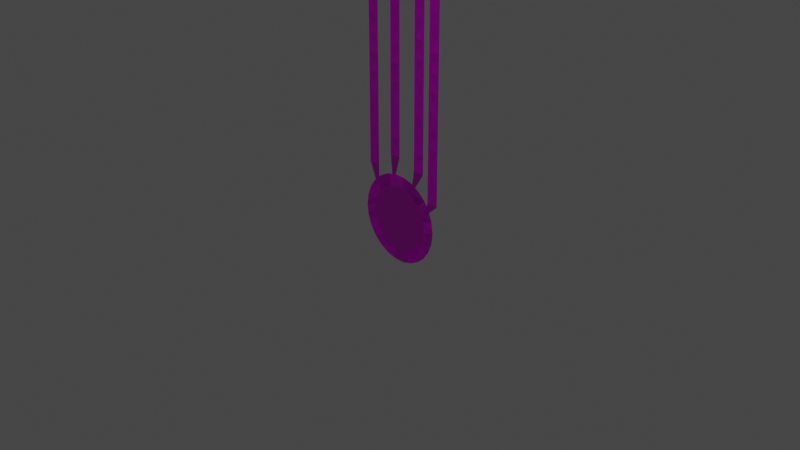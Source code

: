 # Source: uv_unrwap.blend  (saved by Blender 3.1.7; exported with 4.5.12 LTS)
import bpy
from mathutils import Matrix  # noqa: F401  (used for matrix-valued properties, if any)

bpy.ops.wm.read_factory_settings(use_empty=True)
scene = bpy.context.scene
scene.name = 'Scene'

# ---- collections
col_collection = bpy.data.collections.new('Collection'); scene.collection.children.link(col_collection)

# ---- images (referenced by path relative to the original .blend; pixels are not part of the script)
import os
ASSET_DIR = os.environ.get("B2B_ASSET_DIR", "")  # directory of the original .blend (textures are referenced by path, not embedded)
HERE = os.path.dirname(os.path.abspath(__file__))  # packed textures are extracted next to this script under _unpacked/

def load_image(name, relpath, width, height, colorspace="sRGB"):
    """Load a texture the original file referenced (path relative to the .blend, or extracted next to this script)."""
    p = next((c for c in (os.path.join(HERE, relpath), os.path.join(ASSET_DIR, relpath)) if relpath and os.path.exists(c)), "")
    if p:
        img = bpy.data.images.load(p, check_existing=True)
        img.name = name
    else:  # same state as the original file: an image datablock whose file is absent (Cycles renders it pink)
        img = bpy.data.images.new(name, width, height)
        img.source = "FILE"
        img.filepath = "//" + (relpath or name)
    img.colorspace_settings.name = colorspace
    return img
img_octopustexture_png = load_image('OctopusTexture.png', 'OctopusTexture.png', 1024, 1024, 'sRGB')

# ---- materials (node trees are filled in below, after node groups)
mat_default_obj_001 = bpy.data.materials.new('Default OBJ.001')
mat_default_obj_001.use_transparent_shadow = False

# ---- material node trees
mat_default_obj_001.use_nodes = True; mat_default_obj_001.node_tree.nodes.clear()
_N = mat_default_obj_001.node_tree.nodes; _L = mat_default_obj_001.node_tree.links
n0 = _N.new('ShaderNodeBsdfPrincipled'); n0.name = 'Principled BSDF'; n0.location = (10, 300)
n0.distribution = 'GGX'
n0.subsurface_method = 'RANDOM_WALK_SKIN'
n0.inputs[3].default_value = 1.45
n0.inputs[27].default_value = (0.0, 0.0, 0.0, 1.0)
n0.inputs[28].default_value = 1.0
n1 = _N.new('ShaderNodeOutputMaterial'); n1.name = 'Material Output'; n1.location = (300, 300)
n2 = _N.new('ShaderNodeTexImage'); n2.name = 'Image Texture'; n2.location = (-341, 74)
n2.image = img_octopustexture_png
_L.new(n0.outputs[0], n1.inputs[0])
_L.new(n2.outputs[0], n0.inputs[0])
n1.is_active_output = True

# ---- world
world_world = bpy.data.worlds.new('World'); scene.world = world_world
world_world.use_nodes = True; world_world.node_tree.nodes.clear()
_N = world_world.node_tree.nodes; _L = world_world.node_tree.links
n0 = _N.new('ShaderNodeOutputWorld'); n0.name = 'World Output'; n0.location = (300, 300)
n1 = _N.new('ShaderNodeBackground'); n1.name = 'Background'; n1.location = (10, 300)
n1.inputs[0].default_value = (0.05088, 0.05088, 0.05088, 1.0)
_L.new(n1.outputs[0], n0.inputs[0])
n0.is_active_output = True
world_world.color = (0.05088, 0.05088, 0.05088)
world_world.use_sun_shadow = False
world_world.sun_shadow_jitter_overblur = 0.0

# ---- cameras
cam_camera = bpy.data.cameras.new('Camera')
cam_camera.clip_end = 100.0
cam_camera.ortho_scale = 7.314

# ---- lights
light_light = bpy.data.lights.new('Light', 'POINT')
light_light.transmission_factor = 0.0
light_light.energy = 1000.0
light_light.shadow_soft_size = 0.1
light_light.shadow_maximum_resolution = 0.006
light_light.use_absolute_resolution = True

# ---- meshes
me_octopusmesh = bpy.data.meshes.new('OctopusMesh')
me_octopusmesh.from_pydata([(0.0, 0.0, 0.0), (0.48, 0.0, 0.0), (0.4661, 0.1149, 0.0), (0.4661, -0.1149, 0.0), (0.425, 0.2231, 0.0), (0.3593, 0.3183, 0.0), (0.2727, 0.395, 0.0), (0.1702, 0.4488, 0.0), (0.05786, 0.4765, 0.0), (-0.05786, 0.4765, 0.0), (-0.1702, 0.4488, 0.0), (-0.2727, 0.395, 0.0), (-0.3593, 0.3183, 0.0), (-0.425, 0.2231, 0.0), (-0.4661, 0.1149, 0.0), (-0.48, 0.0, 0.0), (-0.4661, -0.1149, 0.0), (-0.425, -0.2231, 0.0), (-0.3593, -0.3183, 0.0), (-0.2727, -0.395, 0.0), (-0.1702, -0.4488, 0.0), (-0.05786, -0.4765, 0.0), (0.05786, -0.4765, 0.0), (0.1702, -0.4488, 0.0), (0.2727, -0.395, 0.0), (0.3593, -0.3183, 0.0), (0.425, -0.2231, 0.0), (0.3574, 0.04339, 0.0), (0.3574, -0.04339, 0.0), (0.3366, 0.1277, 0.0), (0.2963, 0.2045, 0.0), (0.4021, 0.3069, 0.0), (0.5301, 0.3069, 0.0), (0.2387, 0.2695, 0.0), (0.1673, 0.3188, 0.0), (0.08615, 0.3495, 0.0), (0.2087, 0.587, 0.0), (0.3367, 0.587, 0.0), (0.0, 0.36, 0.0), (-0.08615, 0.3495, 0.0), (-0.1673, 0.3188, 0.0), (-0.1219, 0.6685, 0.0), (0.006142, 0.6685, 0.0), (-0.2387, 0.2695, 0.0), (-0.2963, 0.2045, 0.0), (-0.3366, 0.1277, 0.0), (-0.4233, 0.5103, 0.0), (-0.2953, 0.5103, 0.0), (-0.3574, 0.04339, 0.0), (-0.3574, -0.04339, 0.0), (-0.3366, -0.1277, 0.0), (-0.2963, -0.2045, 0.0), (-0.2387, -0.2695, 0.0), (-0.1673, -0.3188, 0.0), (-0.08615, -0.3495, 0.0), (0.0, -0.36, 0.0), (0.08615, -0.3495, 0.0), (0.1673, -0.3188, 0.0), (0.2387, -0.2695, 0.0), (0.2963, -0.2045, 0.0), (0.3366, -0.1277, 0.0), (0.4021, 0.4989, 0.0), (0.5301, 0.4989, 0.0), (0.4021, 0.6909, 0.0), (0.5301, 0.6909, 0.0), (0.4021, 0.8829, 0.0), (0.5301, 0.8829, 0.0), (0.4021, 1.075, 0.0), (0.5301, 1.075, 0.0), (0.4021, 1.267, 0.0), (0.5301, 1.267, 0.0), (0.4021, 1.459, 0.0), (0.5301, 1.459, 0.0), (0.4021, 1.651, 0.0), (0.5301, 1.651, 0.0), (0.4021, 1.843, 0.0), (0.5301, 1.843, 0.0), (0.4021, 2.035, 0.0), (0.5301, 2.035, 0.0), (0.4021, 2.227, 0.0), (0.5301, 2.227, 0.0), (0.4021, 2.419, 0.0), (0.5301, 2.419, 0.0), (0.4021, 2.611, 0.0), (0.5301, 2.611, 0.0), (0.4021, 2.803, 0.0), (0.5301, 2.803, 0.0), (0.4021, 2.995, 0.0), (0.5301, 2.995, 0.0), (0.4021, 3.187, 0.0), (0.5301, 3.187, 0.0), (0.4021, 3.379, 0.0), (0.5301, 3.379, 0.0), (0.4021, 3.571, 0.0), (0.5301, 3.571, 0.0), (0.4021, 3.763, 0.0), (0.5301, 3.763, 0.0), (0.4021, 3.955, 0.0), (0.5301, 3.955, 0.0), (0.4021, 4.147, 0.0), (0.5301, 4.147, 0.0), (0.4021, 4.339, 0.0), (0.5301, 4.339, 0.0), (0.4021, 4.531, 0.0), (0.5301, 4.531, 0.0), (0.4021, 4.723, 0.0), (0.5301, 4.723, 0.0), (0.4021, 4.915, 0.0), (0.5301, 4.915, 0.0), (0.4661, 4.915, 0.0), (0.2087, 0.779, 0.0), (0.3367, 0.779, 0.0), (0.2087, 0.971, 0.0), (0.3367, 0.971, 0.0), (0.2087, 1.163, 0.0), (0.3367, 1.163, 0.0), (0.2087, 1.355, 0.0), (0.3367, 1.355, 0.0), (0.2087, 1.547, 0.0), (0.3367, 1.547, 0.0), (0.2087, 1.739, 0.0), (0.3367, 1.739, 0.0), (0.2087, 1.931, 0.0), (0.3367, 1.931, 0.0), (0.2087, 2.123, 0.0), (0.3367, 2.123, 0.0), (0.2087, 2.315, 0.0), (0.3367, 2.315, 0.0), (0.2087, 2.507, 0.0), (0.3367, 2.507, 0.0), (0.2087, 2.699, 0.0), (0.3367, 2.699, 0.0), (0.2087, 2.891, 0.0), (0.3367, 2.891, 0.0), (0.2087, 3.083, 0.0), (0.3367, 3.083, 0.0), (0.2087, 3.275, 0.0), (0.3367, 3.275, 0.0), (0.2087, 3.467, 0.0), (0.3367, 3.467, 0.0), (0.2087, 3.659, 0.0), (0.3367, 3.659, 0.0), (0.2087, 3.851, 0.0), (0.3367, 3.851, 0.0), (0.2087, 4.043, 0.0), (0.3367, 4.043, 0.0), (0.2087, 4.235, 0.0), (0.3367, 4.235, 0.0), (0.2087, 4.427, 0.0), (0.3367, 4.427, 0.0), (0.2087, 4.619, 0.0), (0.3367, 4.619, 0.0), (0.2087, 4.811, 0.0), (0.3367, 4.811, 0.0), (0.2087, 5.003, 0.0), (0.3367, 5.003, 0.0), (0.2087, 5.195, 0.0), (0.3367, 5.195, 0.0), (0.2727, 5.195, 0.0), (-0.1219, 0.8605, 0.0), (0.006142, 0.8605, 0.0), (-0.1219, 1.052, 0.0), (0.006142, 1.052, 0.0), (-0.1219, 1.244, 0.0), (0.006142, 1.244, 0.0), (-0.1219, 1.437, 0.0), (0.006142, 1.437, 0.0), (-0.1219, 1.628, 0.0), (0.006142, 1.628, 0.0), (-0.1219, 1.82, 0.0), (0.006142, 1.82, 0.0), (-0.1219, 2.012, 0.0), (0.006142, 2.012, 0.0), (-0.1219, 2.205, 0.0), (0.006142, 2.205, 0.0), (-0.1219, 2.396, 0.0), (0.006142, 2.396, 0.0), (-0.1219, 2.588, 0.0), (0.006142, 2.588, 0.0), (-0.1219, 2.781, 0.0), (0.006142, 2.781, 0.0), (-0.1219, 2.972, 0.0), (0.006142, 2.972, 0.0), (-0.1219, 3.164, 0.0), (0.006142, 3.164, 0.0), (-0.1219, 3.356, 0.0), (0.006142, 3.356, 0.0), (-0.1219, 3.549, 0.0), (0.006142, 3.549, 0.0), (-0.1219, 3.74, 0.0), (0.006142, 3.74, 0.0), (-0.1219, 3.932, 0.0), (0.006142, 3.932, 0.0), (-0.1219, 4.125, 0.0), (0.006142, 4.125, 0.0), (-0.1219, 4.316, 0.0), (0.006142, 4.316, 0.0), (-0.1219, 4.508, 0.0), (0.006142, 4.508, 0.0), (-0.1219, 4.701, 0.0), (0.006142, 4.701, 0.0), (-0.1219, 4.892, 0.0), (0.006142, 4.892, 0.0), (-0.1219, 5.084, 0.0), (0.006142, 5.084, 0.0), (-0.1219, 5.277, 0.0), (0.006142, 5.277, 0.0), (-0.05786, 5.277, 0.0), (-0.4233, 0.7023, 0.0), (-0.2953, 0.7023, 0.0), (-0.4233, 0.8943, 0.0), (-0.2953, 0.8943, 0.0), (-0.4233, 1.086, 0.0), (-0.2953, 1.086, 0.0), (-0.4233, 1.278, 0.0), (-0.2953, 1.278, 0.0), (-0.4233, 1.47, 0.0), (-0.2953, 1.47, 0.0), (-0.4233, 1.662, 0.0), (-0.2953, 1.662, 0.0), (-0.4233, 1.854, 0.0), (-0.2953, 1.854, 0.0), (-0.4233, 2.046, 0.0), (-0.2953, 2.046, 0.0), (-0.4233, 2.238, 0.0), (-0.2953, 2.238, 0.0), (-0.4233, 2.43, 0.0), (-0.2953, 2.43, 0.0), (-0.4233, 2.622, 0.0), (-0.2953, 2.622, 0.0), (-0.4233, 2.814, 0.0), (-0.2953, 2.814, 0.0), (-0.4233, 3.006, 0.0), (-0.2953, 3.006, 0.0), (-0.4233, 3.198, 0.0), (-0.2953, 3.198, 0.0), (-0.4233, 3.39, 0.0), (-0.2953, 3.39, 0.0), (-0.4233, 3.582, 0.0), (-0.2953, 3.582, 0.0), (-0.4233, 3.774, 0.0), (-0.2953, 3.774, 0.0), (-0.4233, 3.966, 0.0), (-0.2953, 3.966, 0.0), (-0.4233, 4.158, 0.0), (-0.2953, 4.158, 0.0), (-0.4233, 4.35, 0.0), (-0.2953, 4.35, 0.0), (-0.4233, 4.542, 0.0), (-0.2953, 4.542, 0.0), (-0.4233, 4.734, 0.0), (-0.2953, 4.734, 0.0), (-0.4233, 4.926, 0.0), (-0.2953, 4.926, 0.0), (-0.4233, 5.118, 0.0), (-0.2953, 5.118, 0.0), (-0.3593, 5.118, 0.0)], [], [(0, 1, 2), (0, 1, 3), (0, 2, 4), (0, 4, 5), (0, 5, 6), (0, 6, 7), (0, 7, 8), (0, 8, 9), (0, 9, 10), (0, 10, 11), (0, 11, 12), (0, 12, 13), (0, 13, 14), (0, 14, 15), (0, 15, 16), (0, 16, 17), (0, 17, 18), (0, 18, 19), (0, 19, 20), (0, 20, 21), (0, 21, 22), (0, 22, 23), (0, 23, 24), (0, 24, 25), (0, 25, 26), (0, 26, 3), (1, 27, 2), (1, 27, 28), (1, 3, 28), (27, 2, 29), (2, 29, 4), (29, 4, 30), (29, 31, 32), (4, 30, 5), (30, 5, 33), (5, 33, 6), (33, 6, 34), (6, 34, 7), (34, 7, 35), (34, 36, 37), (7, 35, 8), (35, 8, 38), (8, 38, 9), (38, 9, 39), (9, 39, 10), (39, 10, 40), (39, 41, 42), (10, 40, 11), (40, 11, 43), (11, 43, 12), (43, 12, 44), (12, 44, 13), (44, 13, 45), (44, 46, 47), (13, 45, 14), (45, 14, 48), (14, 48, 15), (48, 15, 49), (15, 49, 16), (49, 16, 50), (16, 50, 17), (50, 17, 51), (17, 51, 18), (51, 18, 52), (18, 52, 19), (52, 19, 53), (19, 53, 20), (53, 20, 54), (20, 54, 21), (54, 21, 55), (21, 55, 22), (55, 22, 56), (22, 56, 23), (56, 23, 57), (23, 57, 24), (57, 24, 58), (24, 58, 25), (58, 25, 59), (25, 59, 26), (59, 26, 60), (26, 60, 3), (60, 3, 28), (31, 32, 61), (31, 32, 62), (31, 61, 62), (32, 61, 62), (61, 62, 63), (61, 62, 64), (61, 63, 64), (62, 63, 64), (63, 64, 65), (63, 64, 66), (63, 65, 66), (64, 65, 66), (65, 66, 67), (65, 66, 68), (65, 67, 68), (66, 67, 68), (67, 68, 69), (67, 68, 70), (67, 69, 70), (68, 69, 70), (69, 70, 71), (69, 70, 72), (69, 71, 72), (70, 71, 72), (71, 72, 73), (71, 72, 74), (71, 73, 74), (72, 73, 74), (73, 74, 75), (73, 74, 76), (73, 75, 76), (74, 75, 76), (75, 76, 77), (75, 76, 78), (75, 77, 78), (76, 77, 78), (77, 78, 79), (77, 78, 80), (77, 79, 80), (78, 79, 80), (79, 80, 81), (79, 80, 82), (79, 81, 82), (80, 81, 82), (81, 82, 83), (81, 82, 84), (81, 83, 84), (82, 83, 84), (83, 84, 85), (83, 84, 86), (83, 85, 86), (84, 85, 86), (85, 86, 87), (85, 86, 88), (85, 87, 88), (86, 87, 88), (87, 88, 89), (87, 88, 90), (87, 89, 90), (88, 89, 90), (89, 90, 91), (89, 90, 92), (89, 91, 92), (90, 91, 92), (91, 92, 93), (91, 92, 94), (91, 93, 94), (92, 93, 94), (93, 94, 95), (93, 94, 96), (93, 95, 96), (94, 95, 96), (95, 96, 97), (95, 96, 98), (95, 97, 98), (96, 97, 98), (97, 98, 99), (97, 98, 100), (97, 99, 100), (98, 99, 100), (99, 100, 101), (99, 100, 102), (99, 101, 102), (100, 101, 102), (101, 102, 103), (101, 102, 104), (101, 103, 104), (102, 103, 104), (103, 104, 105), (103, 104, 106), (103, 105, 106), (104, 105, 106), (105, 106, 107), (105, 106, 108), (105, 107, 108), (106, 107, 108), (107, 108, 109), (36, 37, 110), (36, 37, 111), (36, 110, 111), (37, 110, 111), (110, 111, 112), (110, 111, 113), (110, 112, 113), (111, 112, 113), (112, 113, 114), (112, 113, 115), (112, 114, 115), (113, 114, 115), (114, 115, 116), (114, 115, 117), (114, 116, 117), (115, 116, 117), (116, 117, 118), (116, 117, 119), (116, 118, 119), (117, 118, 119), (118, 119, 120), (118, 119, 121), (118, 120, 121), (119, 120, 121), (120, 121, 122), (120, 121, 123), (120, 122, 123), (121, 122, 123), (122, 123, 124), (122, 123, 125), (122, 124, 125), (123, 124, 125), (124, 125, 126), (124, 125, 127), (124, 126, 127), (125, 126, 127), (126, 127, 128), (126, 127, 129), (126, 128, 129), (127, 128, 129), (128, 129, 130), (128, 129, 131), (128, 130, 131), (129, 130, 131), (130, 131, 132), (130, 131, 133), (130, 132, 133), (131, 132, 133), (132, 133, 134), (132, 133, 135), (132, 134, 135), (133, 134, 135), (134, 135, 136), (134, 135, 137), (134, 136, 137), (135, 136, 137), (136, 137, 138), (136, 137, 139), (136, 138, 139), (137, 138, 139), (138, 139, 140), (138, 139, 141), (138, 140, 141), (139, 140, 141), (140, 141, 142), (140, 141, 143), (140, 142, 143), (141, 142, 143), (142, 143, 144), (142, 143, 145), (142, 144, 145), (143, 144, 145), (144, 145, 146), (144, 145, 147), (144, 146, 147), (145, 146, 147), (146, 147, 148), (146, 147, 149), (146, 148, 149), (147, 148, 149), (148, 149, 150), (148, 149, 151), (148, 150, 151), (149, 150, 151), (150, 151, 152), (150, 151, 153), (150, 152, 153), (151, 152, 153), (152, 153, 154), (152, 153, 155), (152, 154, 155), (153, 154, 155), (154, 155, 156), (154, 155, 157), (154, 156, 157), (155, 156, 157), (156, 157, 158), (41, 42, 159), (41, 42, 160), (41, 159, 160), (42, 159, 160), (159, 160, 161), (159, 160, 162), (159, 161, 162), (160, 161, 162), (161, 162, 163), (161, 162, 164), (161, 163, 164), (162, 163, 164), (163, 164, 165), (163, 164, 166), (163, 165, 166), (164, 165, 166), (165, 166, 167), (165, 166, 168), (165, 167, 168), (166, 167, 168), (167, 168, 169), (167, 168, 170), (167, 169, 170), (168, 169, 170), (169, 170, 171), (169, 170, 172), (169, 171, 172), (170, 171, 172), (171, 172, 173), (171, 172, 174), (171, 173, 174), (172, 173, 174), (173, 174, 175), (173, 174, 176), (173, 175, 176), (174, 175, 176), (175, 176, 177), (175, 176, 178), (175, 177, 178), (176, 177, 178), (177, 178, 179), (177, 178, 180), (177, 179, 180), (178, 179, 180), (179, 180, 181), (179, 180, 182), (179, 181, 182), (180, 181, 182), (181, 182, 183), (181, 182, 184), (181, 183, 184), (182, 183, 184), (183, 184, 185), (183, 184, 186), (183, 185, 186), (184, 185, 186), (185, 186, 187), (185, 186, 188), (185, 187, 188), (186, 187, 188), (187, 188, 189), (187, 188, 190), (187, 189, 190), (188, 189, 190), (189, 190, 191), (189, 190, 192), (189, 191, 192), (190, 191, 192), (191, 192, 193), (191, 192, 194), (191, 193, 194), (192, 193, 194), (193, 194, 195), (193, 194, 196), (193, 195, 196), (194, 195, 196), (195, 196, 197), (195, 196, 198), (195, 197, 198), (196, 197, 198), (197, 198, 199), (197, 198, 200), (197, 199, 200), (198, 199, 200), (199, 200, 201), (199, 200, 202), (199, 201, 202), (200, 201, 202), (201, 202, 203), (201, 202, 204), (201, 203, 204), (202, 203, 204), (203, 204, 205), (203, 204, 206), (203, 205, 206), (204, 205, 206), (205, 206, 207), (46, 47, 208), (46, 47, 209), (46, 208, 209), (47, 208, 209), (208, 209, 210), (208, 209, 211), (208, 210, 211), (209, 210, 211), (210, 211, 212), (210, 211, 213), (210, 212, 213), (211, 212, 213), (212, 213, 214), (212, 213, 215), (212, 214, 215), (213, 214, 215), (214, 215, 216), (214, 215, 217), (214, 216, 217), (215, 216, 217), (216, 217, 218), (216, 217, 219), (216, 218, 219), (217, 218, 219), (218, 219, 220), (218, 219, 221), (218, 220, 221), (219, 220, 221), (220, 221, 222), (220, 221, 223), (220, 222, 223), (221, 222, 223), (222, 223, 224), (222, 223, 225), (222, 224, 225), (223, 224, 225), (224, 225, 226), (224, 225, 227), (224, 226, 227), (225, 226, 227), (226, 227, 228), (226, 227, 229), (226, 228, 229), (227, 228, 229), (228, 229, 230), (228, 229, 231), (228, 230, 231), (229, 230, 231), (230, 231, 232), (230, 231, 233), (230, 232, 233), (231, 232, 233), (232, 233, 234), (232, 233, 235), (232, 234, 235), (233, 234, 235), (234, 235, 236), (234, 235, 237), (234, 236, 237), (235, 236, 237), (236, 237, 238), (236, 237, 239), (236, 238, 239), (237, 238, 239), (238, 239, 240), (238, 239, 241), (238, 240, 241), (239, 240, 241), (240, 241, 242), (240, 241, 243), (240, 242, 243), (241, 242, 243), (242, 243, 244), (242, 243, 245), (242, 244, 245), (243, 244, 245), (244, 245, 246), (244, 245, 247), (244, 246, 247), (245, 246, 247), (246, 247, 248), (246, 247, 249), (246, 248, 249), (247, 248, 249), (248, 249, 250), (248, 249, 251), (248, 250, 251), (249, 250, 251), (250, 251, 252), (250, 251, 253), (250, 252, 253), (251, 252, 253), (252, 253, 254), (252, 253, 255), (252, 254, 255), (253, 254, 255), (254, 255, 256)])
_uv = me_octopusmesh.uv_layers.new(name='UVMap')
_uv.uv.foreach_set('vector', [0.2751, 0.2709, 0.008426, 0.2709, 0.01618, 0.2071, 0.2751, 0.2709, 0.008426, 0.2709, 0.01618, 0.3347, 0.2751, 0.2709, 0.01618, 0.2071, 0.03897, 0.147, 0.2751, 0.2709, 0.03897, 0.147, 0.07549, 0.09408, 0.2751, 0.2709, 0.07549, 0.09408, 0.1236, 0.05145, 0.2751, 0.2709, 0.1236, 0.05145, 0.1805, 0.02157, 0.2751, 0.2709, 0.1805, 0.02157, 0.243, 0.00619, 0.2751, 0.2709, 0.243, 0.00619, 0.3072, 0.00619, 0.2751, 0.2709, 0.3072, 0.00619, 0.3697, 0.02157, 0.2751, 0.2709, 0.3697, 0.02157, 0.4266, 0.05145, 0.2751, 0.2709, 0.4266, 0.05145, 0.4747, 0.09408, 0.2751, 0.2709, 0.4747, 0.09408, 0.5112, 0.147, 0.2751, 0.2709, 0.5112, 0.147, 0.534, 0.2071, 0.2751, 0.2709, 0.534, 0.2071, 0.5418, 0.2709, 0.2751, 0.2709, 0.5418, 0.2709, 0.534, 0.3347, 0.2751, 0.2709, 0.534, 0.3347, 0.5112, 0.3948, 0.2751, 0.2709, 0.5112, 0.3948, 0.4747, 0.4477, 0.2751, 0.2709, 0.4747, 0.4477, 0.4266, 0.4904, 0.2751, 0.2709, 0.4266, 0.4904, 0.3697, 0.5203, 0.2751, 0.2709, 0.3697, 0.5203, 0.3072, 0.5356, 0.2751, 0.2709, 0.3072, 0.5356, 0.243, 0.5356, 0.2751, 0.2709, 0.243, 0.5356, 0.1805, 0.5203, 0.2751, 0.2709, 0.1805, 0.5203, 0.1236, 0.4904, 0.2751, 0.2709, 0.1236, 0.4904, 0.07549, 0.4477, 0.2751, 0.2709, 0.07549, 0.4477, 0.03897, 0.3948, 0.2751, 0.2709, 0.03897, 0.3948, 0.01618, 0.3347, 0.3015, 0.846, 0.2722, 0.8564, 0.2981, 0.8735, 0.3015, 0.846, 0.2722, 0.8564, 0.2722, 0.8357, 0.3015, 0.846, 0.2981, 0.8186, 0.2722, 0.8357, 0.2722, 0.8564, 0.2981, 0.8735, 0.2672, 0.8766, 0.2981, 0.8735, 0.2672, 0.8766, 0.2883, 0.8994, 0.2672, 0.8766, 0.2883, 0.8994, 0.2576, 0.8949, 0.9392, 0.001793, 0.9094, 0.03092, 0.9691, 0.03092, 0.2883, 0.8994, 0.2576, 0.8949, 0.2726, 0.9221, 0.2576, 0.8949, 0.2726, 0.9221, 0.2438, 0.9105, 0.2726, 0.9221, 0.2438, 0.9105, 0.2519, 0.9405, 0.2438, 0.9105, 0.2519, 0.9405, 0.2267, 0.9222, 0.2519, 0.9405, 0.2267, 0.9222, 0.2274, 0.9533, 0.2267, 0.9222, 0.2274, 0.9533, 0.2073, 0.9296, 0.835, -0.001496, 0.8296, 0.0804, 0.8913, 0.0804, 0.2274, 0.9533, 0.2073, 0.9296, 0.2006, 0.9599, 0.2073, 0.9296, 0.2006, 0.9599, 0.1867, 0.9321, 0.2006, 0.9599, 0.1867, 0.9321, 0.1729, 0.9599, 0.1867, 0.9321, 0.1729, 0.9599, 0.1661, 0.9296, 0.1729, 0.9599, 0.1661, 0.9296, 0.146, 0.9533, 0.1661, 0.9296, 0.146, 0.9533, 0.1467, 0.9222, 0.7567, 0.001531, 0.7398, 0.06613, 0.8001, 0.06613, 0.146, 0.9533, 0.1467, 0.9222, 0.1216, 0.9405, 0.1467, 0.9222, 0.1216, 0.9405, 0.1297, 0.9105, 0.1216, 0.9405, 0.1297, 0.9105, 0.1008, 0.9221, 0.1297, 0.9105, 0.1008, 0.9221, 0.1159, 0.8949, 0.1008, 0.9221, 0.1159, 0.8949, 0.08513, 0.8994, 0.1159, 0.8949, 0.08513, 0.8994, 0.1063, 0.8766, 0.6761, 0.004555, 0.6144, 0.06785, 0.6766, 0.06785, 0.08513, 0.8994, 0.1063, 0.8766, 0.07532, 0.8735, 0.1063, 0.8766, 0.07532, 0.8735, 0.1013, 0.8564, 0.07532, 0.8735, 0.1013, 0.8564, 0.07199, 0.846, 0.1013, 0.8564, 0.07199, 0.846, 0.1013, 0.8357, 0.07199, 0.846, 0.1013, 0.8357, 0.07532, 0.8186, 0.1013, 0.8357, 0.07532, 0.8186, 0.1063, 0.8155, 0.07532, 0.8186, 0.1063, 0.8155, 0.08513, 0.7927, 0.1063, 0.8155, 0.08513, 0.7927, 0.1159, 0.7971, 0.08513, 0.7927, 0.1159, 0.7971, 0.1008, 0.7699, 0.1159, 0.7971, 0.1008, 0.7699, 0.1297, 0.7816, 0.1008, 0.7699, 0.1297, 0.7816, 0.1216, 0.7516, 0.1297, 0.7816, 0.1216, 0.7516, 0.1467, 0.7698, 0.1216, 0.7516, 0.1467, 0.7698, 0.146, 0.7387, 0.1467, 0.7698, 0.146, 0.7387, 0.1661, 0.7625, 0.146, 0.7387, 0.1661, 0.7625, 0.1729, 0.7321, 0.1661, 0.7625, 0.1729, 0.7321, 0.1867, 0.76, 0.1729, 0.7321, 0.1867, 0.76, 0.2006, 0.7321, 0.1867, 0.76, 0.2006, 0.7321, 0.2073, 0.7625, 0.2006, 0.7321, 0.2073, 0.7625, 0.2274, 0.7387, 0.2073, 0.7625, 0.2274, 0.7387, 0.2267, 0.7698, 0.2274, 0.7387, 0.2267, 0.7698, 0.2519, 0.7516, 0.2267, 0.7698, 0.2519, 0.7516, 0.2438, 0.7816, 0.2519, 0.7516, 0.2438, 0.7816, 0.2726, 0.7699, 0.2438, 0.7816, 0.2726, 0.7699, 0.2576, 0.7971, 0.2726, 0.7699, 0.2576, 0.7971, 0.2883, 0.7927, 0.2576, 0.7971, 0.2883, 0.7927, 0.2672, 0.8155, 0.2883, 0.7927, 0.2672, 0.8155, 0.2981, 0.8186, 0.2672, 0.8155, 0.2981, 0.8186, 0.2722, 0.8357, 0.9094, 0.03092, 0.9691, 0.03092, 0.9094, 0.07044, 0.9094, 0.03092, 0.9691, 0.03092, 0.9691, 0.07044, 0.9094, 0.03092, 0.9094, 0.07044, 0.9691, 0.07044, 0.9691, 0.03092, 0.9094, 0.07044, 0.9691, 0.07044, 0.9094, 0.07044, 0.9691, 0.07044, 0.9094, 0.1099, 0.9094, 0.07044, 0.9691, 0.07044, 0.9691, 0.1099, 0.9094, 0.07044, 0.9094, 0.1099, 0.9691, 0.1099, 0.9691, 0.07044, 0.9094, 0.1099, 0.9691, 0.1099, 0.9094, 0.1099, 0.9691, 0.1099, 0.9094, 0.1495, 0.9094, 0.1099, 0.9691, 0.1099, 0.9691, 0.1495, 0.9094, 0.1099, 0.9094, 0.1495, 0.9691, 0.1495, 0.9691, 0.1099, 0.9094, 0.1495, 0.9691, 0.1495, 0.9094, 0.1495, 0.9691, 0.1495, 0.9094, 0.189, 0.9094, 0.1495, 0.9691, 0.1495, 0.9691, 0.189, 0.9094, 0.1495, 0.9094, 0.189, 0.9691, 0.189, 0.9691, 0.1495, 0.9094, 0.189, 0.9691, 0.189, 0.9094, 0.189, 0.9691, 0.189, 0.9094, 0.2285, 0.9094, 0.189, 0.9691, 0.189, 0.9691, 0.2285, 0.9094, 0.189, 0.9094, 0.2285, 0.9691, 0.2285, 0.9691, 0.189, 0.9094, 0.2285, 0.9691, 0.2285, 0.9094, 0.2285, 0.9691, 0.2285, 0.9094, 0.268, 0.9094, 0.2285, 0.9691, 0.2285, 0.9691, 0.268, 0.9094, 0.2285, 0.9094, 0.268, 0.9691, 0.268, 0.9691, 0.2285, 0.9094, 0.268, 0.9691, 0.268, 0.9094, 0.268, 0.9691, 0.268, 0.9094, 0.3075, 0.9094, 0.268, 0.9691, 0.268, 0.9691, 0.3075, 0.9094, 0.268, 0.9094, 0.3075, 0.9691, 0.3075, 0.9691, 0.268, 0.9094, 0.3075, 0.9691, 0.3075, 0.9094, 0.3075, 0.9691, 0.3075, 0.9094, 0.347, 0.9094, 0.3075, 0.9691, 0.3075, 0.9691, 0.347, 0.9094, 0.3075, 0.9094, 0.347, 0.9691, 0.347, 0.9691, 0.3075, 0.9094, 0.347, 0.9691, 0.347, 0.9094, 0.347, 0.9691, 0.347, 0.9094, 0.3865, 0.9094, 0.347, 0.9691, 0.347, 0.9691, 0.3865, 0.9094, 0.347, 0.9094, 0.3865, 0.9691, 0.3865, 0.9691, 0.347, 0.9094, 0.3865, 0.9691, 0.3865, 0.9094, 0.3865, 0.9691, 0.3865, 0.9094, 0.426, 0.9094, 0.3865, 0.9691, 0.3865, 0.9691, 0.426, 0.9094, 0.3865, 0.9094, 0.426, 0.9691, 0.426, 0.9691, 0.3865, 0.9094, 0.426, 0.9691, 0.426, 0.9094, 0.426, 0.9691, 0.426, 0.9094, 0.4656, 0.9094, 0.426, 0.9691, 0.426, 0.9691, 0.4656, 0.9094, 0.426, 0.9094, 0.4656, 0.9691, 0.4656, 0.9691, 0.426, 0.9094, 0.4656, 0.9691, 0.4656, 0.9094, 0.4656, 0.9691, 0.4656, 0.9094, 0.5051, 0.9094, 0.4656, 0.9691, 0.4656, 0.9691, 0.5051, 0.9094, 0.4656, 0.9094, 0.5051, 0.9691, 0.5051, 0.9691, 0.4656, 0.9094, 0.5051, 0.9691, 0.5051, 0.9094, 0.5051, 0.9691, 0.5051, 0.9094, 0.5446, 0.9094, 0.5051, 0.9691, 0.5051, 0.9691, 0.5446, 0.9094, 0.5051, 0.9094, 0.5446, 0.9691, 0.5446, 0.9691, 0.5051, 0.9094, 0.5446, 0.9691, 0.5446, 0.9094, 0.5446, 0.9691, 0.5446, 0.9094, 0.5841, 0.9094, 0.5446, 0.9691, 0.5446, 0.9691, 0.5841, 0.9094, 0.5446, 0.9094, 0.5841, 0.9691, 0.5841, 0.9691, 0.5446, 0.9094, 0.5841, 0.9691, 0.5841, 0.9094, 0.5841, 0.9691, 0.5841, 0.9094, 0.6236, 0.9094, 0.5841, 0.9691, 0.5841, 0.9691, 0.6236, 0.9094, 0.5841, 0.9094, 0.6236, 0.9691, 0.6236, 0.9691, 0.5841, 0.9094, 0.6236, 0.9691, 0.6236, 0.9094, 0.6236, 0.9691, 0.6236, 0.9094, 0.6631, 0.9094, 0.6236, 0.9691, 0.6236, 0.9691, 0.6631, 0.9094, 0.6236, 0.9094, 0.6631, 0.9691, 0.6631, 0.9691, 0.6236, 0.9094, 0.6631, 0.9691, 0.6631, 0.9094, 0.6631, 0.9691, 0.6631, 0.9094, 0.7026, 0.9094, 0.6631, 0.9691, 0.6631, 0.9691, 0.7026, 0.9094, 0.6631, 0.9094, 0.7026, 0.9691, 0.7026, 0.9691, 0.6631, 0.9094, 0.7026, 0.9691, 0.7026, 0.9094, 0.7026, 0.9691, 0.7026, 0.9094, 0.7421, 0.9094, 0.7026, 0.9691, 0.7026, 0.9691, 0.7421, 0.9094, 0.7026, 0.9094, 0.7421, 0.9691, 0.7421, 0.9691, 0.7026, 0.9094, 0.7421, 0.9691, 0.7421, 0.9094, 0.7421, 0.9691, 0.7421, 0.9094, 0.7816, 0.9094, 0.7421, 0.9691, 0.7421, 0.9691, 0.7816, 0.9094, 0.7421, 0.9094, 0.7816, 0.9691, 0.7816, 0.9691, 0.7421, 0.9094, 0.7816, 0.9691, 0.7816, 0.9094, 0.7816, 0.9691, 0.7816, 0.9094, 0.8212, 0.9094, 0.7816, 0.9691, 0.7816, 0.9691, 0.8212, 0.9094, 0.7816, 0.9094, 0.8212, 0.9691, 0.8212, 0.9691, 0.7816, 0.9094, 0.8212, 0.9691, 0.8212, 0.9094, 0.8212, 0.9691, 0.8212, 0.9094, 0.8607, 0.9094, 0.8212, 0.9691, 0.8212, 0.9691, 0.8607, 0.9094, 0.8212, 0.9094, 0.8607, 0.9691, 0.8607, 0.9691, 0.8212, 0.9094, 0.8607, 0.9691, 0.8607, 0.9094, 0.8607, 0.9691, 0.8607, 0.9094, 0.9002, 0.9094, 0.8607, 0.9691, 0.8607, 0.9691, 0.9002, 0.9094, 0.8607, 0.9094, 0.9002, 0.9691, 0.9002, 0.9691, 0.8607, 0.9094, 0.9002, 0.9691, 0.9002, 0.9094, 0.9002, 0.9691, 0.9002, 0.9094, 0.9397, 0.9094, 0.9002, 0.9691, 0.9002, 0.9691, 0.9397, 0.9094, 0.9002, 0.9094, 0.9397, 0.9691, 0.9397, 0.9691, 0.9002, 0.9094, 0.9397, 0.9691, 0.9397, 0.9094, 0.9397, 0.9691, 0.9397, 0.9094, 0.9792, 0.9094, 0.9397, 0.9691, 0.9397, 0.9691, 0.9792, 0.9094, 0.9397, 0.9094, 0.9792, 0.9691, 0.9792, 0.9691, 0.9397, 0.9094, 0.9792, 0.9691, 0.9792, 0.9094, 0.9792, 0.9691, 0.9792, 0.9392, 0.9792, 0.8296, 0.0804, 0.8913, 0.0804, 0.8296, 0.1187, 0.8296, 0.0804, 0.8913, 0.0804, 0.8913, 0.1187, 0.8296, 0.0804, 0.8296, 0.1187, 0.8913, 0.1187, 0.8913, 0.0804, 0.8296, 0.1187, 0.8913, 0.1187, 0.8296, 0.1187, 0.8913, 0.1187, 0.8296, 0.1569, 0.8296, 0.1187, 0.8913, 0.1187, 0.8913, 0.1569, 0.8296, 0.1187, 0.8296, 0.1569, 0.8913, 0.1569, 0.8913, 0.1187, 0.8296, 0.1569, 0.8913, 0.1569, 0.8296, 0.1569, 0.8913, 0.1569, 0.8296, 0.1951, 0.8296, 0.1569, 0.8913, 0.1569, 0.8913, 0.1951, 0.8296, 0.1569, 0.8296, 0.1951, 0.8913, 0.1951, 0.8913, 0.1569, 0.8296, 0.1951, 0.8913, 0.1951, 0.8296, 0.1951, 0.8913, 0.1951, 0.8296, 0.2334, 0.8296, 0.1951, 0.8913, 0.1951, 0.8913, 0.2334, 0.8296, 0.1951, 0.8296, 0.2334, 0.8913, 0.2334, 0.8913, 0.1951, 0.8296, 0.2334, 0.8913, 0.2334, 0.8296, 0.2334, 0.8913, 0.2334, 0.8296, 0.2716, 0.8296, 0.2334, 0.8913, 0.2334, 0.8913, 0.2716, 0.8296, 0.2334, 0.8296, 0.2716, 0.8913, 0.2716, 0.8913, 0.2334, 0.8296, 0.2716, 0.8913, 0.2716, 0.8296, 0.2716, 0.8913, 0.2716, 0.8296, 0.3099, 0.8296, 0.2716, 0.8913, 0.2716, 0.8913, 0.3099, 0.8296, 0.2716, 0.8296, 0.3099, 0.8913, 0.3099, 0.8913, 0.2716, 0.8296, 0.3099, 0.8913, 0.3099, 0.8296, 0.3099, 0.8913, 0.3099, 0.8296, 0.3481, 0.8296, 0.3099, 0.8913, 0.3099, 0.8913, 0.3481, 0.8296, 0.3099, 0.8296, 0.3481, 0.8913, 0.3481, 0.8913, 0.3099, 0.8296, 0.3481, 0.8913, 0.3481, 0.8296, 0.3481, 0.8913, 0.3481, 0.8296, 0.3864, 0.8296, 0.3481, 0.8913, 0.3481, 0.8913, 0.3864, 0.8296, 0.3481, 0.8296, 0.3864, 0.8913, 0.3864, 0.8913, 0.3481, 0.8296, 0.3864, 0.8913, 0.3864, 0.8296, 0.3864, 0.8913, 0.3864, 0.8296, 0.4246, 0.8296, 0.3864, 0.8913, 0.3864, 0.8913, 0.4246, 0.8296, 0.3864, 0.8296, 0.4246, 0.8913, 0.4246, 0.8913, 0.3864, 0.8296, 0.4246, 0.8913, 0.4246, 0.8296, 0.4246, 0.8913, 0.4246, 0.8296, 0.4629, 0.8296, 0.4246, 0.8913, 0.4246, 0.8913, 0.4629, 0.8296, 0.4246, 0.8296, 0.4629, 0.8913, 0.4629, 0.8913, 0.4246, 0.8296, 0.4629, 0.8913, 0.4629, 0.8296, 0.4629, 0.8913, 0.4629, 0.8296, 0.5011, 0.8296, 0.4629, 0.8913, 0.4629, 0.8913, 0.5011, 0.8296, 0.4629, 0.8296, 0.5011, 0.8913, 0.5011, 0.8913, 0.4629, 0.8296, 0.5011, 0.8913, 0.5011, 0.8296, 0.5011, 0.8913, 0.5011, 0.8296, 0.5394, 0.8296, 0.5011, 0.8913, 0.5011, 0.8913, 0.5394, 0.8296, 0.5011, 0.8296, 0.5394, 0.8913, 0.5394, 0.8913, 0.5011, 0.8296, 0.5394, 0.8913, 0.5394, 0.8296, 0.5394, 0.8913, 0.5394, 0.8296, 0.5776, 0.8296, 0.5394, 0.8913, 0.5394, 0.8913, 0.5776, 0.8296, 0.5394, 0.8296, 0.5776, 0.8913, 0.5776, 0.8913, 0.5394, 0.8296, 0.5776, 0.8913, 0.5776, 0.8296, 0.5776, 0.8913, 0.5776, 0.8296, 0.6159, 0.8296, 0.5776, 0.8913, 0.5776, 0.8913, 0.6159, 0.8296, 0.5776, 0.8296, 0.6159, 0.8913, 0.6159, 0.8913, 0.5776, 0.8296, 0.6159, 0.8913, 0.6159, 0.8296, 0.6159, 0.8913, 0.6159, 0.8296, 0.6541, 0.8296, 0.6159, 0.8913, 0.6159, 0.8913, 0.6541, 0.8296, 0.6159, 0.8296, 0.6541, 0.8913, 0.6541, 0.8913, 0.6159, 0.8296, 0.6541, 0.8913, 0.6541, 0.8296, 0.6541, 0.8913, 0.6541, 0.8296, 0.6923, 0.8296, 0.6541, 0.8913, 0.6541, 0.8913, 0.6923, 0.8296, 0.6541, 0.8296, 0.6923, 0.8913, 0.6923, 0.8913, 0.6541, 0.8296, 0.6923, 0.8913, 0.6923, 0.8296, 0.6923, 0.8913, 0.6923, 0.8296, 0.7306, 0.8296, 0.6923, 0.8913, 0.6923, 0.8913, 0.7306, 0.8296, 0.6923, 0.8296, 0.7306, 0.8913, 0.7306, 0.8913, 0.6923, 0.8296, 0.7306, 0.8913, 0.7306, 0.8296, 0.7306, 0.8913, 0.7306, 0.8296, 0.7688, 0.8296, 0.7306, 0.8913, 0.7306, 0.8913, 0.7688, 0.8296, 0.7306, 0.8296, 0.7688, 0.8913, 0.7688, 0.8913, 0.7306, 0.8296, 0.7688, 0.8913, 0.7688, 0.8296, 0.7688, 0.8913, 0.7688, 0.8296, 0.8071, 0.8296, 0.7688, 0.8913, 0.7688, 0.8913, 0.8071, 0.8296, 0.7688, 0.8296, 0.8071, 0.8913, 0.8071, 0.8913, 0.7688, 0.8296, 0.8071, 0.8913, 0.8071, 0.8296, 0.8071, 0.8913, 0.8071, 0.8296, 0.8453, 0.8296, 0.8071, 0.8913, 0.8071, 0.8913, 0.8453, 0.8296, 0.8071, 0.8296, 0.8453, 0.8913, 0.8453, 0.8913, 0.8071, 0.8296, 0.8453, 0.8913, 0.8453, 0.8296, 0.8453, 0.8913, 0.8453, 0.8296, 0.8836, 0.8296, 0.8453, 0.8913, 0.8453, 0.8913, 0.8836, 0.8296, 0.8453, 0.8296, 0.8836, 0.8913, 0.8836, 0.8913, 0.8453, 0.8296, 0.8836, 0.8913, 0.8836, 0.8296, 0.8836, 0.8913, 0.8836, 0.8296, 0.9218, 0.8296, 0.8836, 0.8913, 0.8836, 0.8913, 0.9218, 0.8296, 0.8836, 0.8296, 0.9218, 0.8913, 0.9218, 0.8913, 0.8836, 0.8296, 0.9218, 0.8913, 0.9218, 0.8296, 0.9218, 0.8913, 0.9218, 0.8296, 0.9601, 0.8296, 0.9218, 0.8913, 0.9218, 0.8913, 0.9601, 0.8296, 0.9218, 0.8296, 0.9601, 0.8913, 0.9601, 0.8913, 0.9218, 0.8296, 0.9601, 0.8913, 0.9601, 0.8296, 0.9601, 0.8913, 0.9601, 0.8296, 0.9983, 0.8296, 0.9601, 0.8913, 0.9601, 0.8913, 0.9983, 0.8296, 0.9601, 0.8296, 0.9983, 0.8913, 0.9983, 0.8913, 0.9601, 0.8296, 0.9983, 0.8913, 0.9983, 0.8296, 0.9983, 0.8913, 0.9983, 0.8604, 0.9983, 0.7398, 0.06613, 0.8001, 0.06613, 0.7398, 0.105, 0.7398, 0.06613, 0.8001, 0.06613, 0.8001, 0.105, 0.7398, 0.06613, 0.7398, 0.105, 0.8001, 0.105, 0.8001, 0.06613, 0.7398, 0.105, 0.8001, 0.105, 0.7398, 0.105, 0.8001, 0.105, 0.7398, 0.1439, 0.7398, 0.105, 0.8001, 0.105, 0.8001, 0.1439, 0.7398, 0.105, 0.7398, 0.1439, 0.8001, 0.1439, 0.8001, 0.105, 0.7398, 0.1439, 0.8001, 0.1439, 0.7398, 0.1439, 0.8001, 0.1439, 0.7398, 0.1828, 0.7398, 0.1439, 0.8001, 0.1439, 0.8001, 0.1828, 0.7398, 0.1439, 0.7398, 0.1828, 0.8001, 0.1828, 0.8001, 0.1439, 0.7398, 0.1828, 0.8001, 0.1828, 0.7398, 0.1828, 0.8001, 0.1828, 0.7398, 0.2217, 0.7398, 0.1828, 0.8001, 0.1828, 0.8001, 0.2217, 0.7398, 0.1828, 0.7398, 0.2217, 0.8001, 0.2217, 0.8001, 0.1828, 0.7398, 0.2217, 0.8001, 0.2217, 0.7398, 0.2217, 0.8001, 0.2217, 0.7398, 0.2605, 0.7398, 0.2217, 0.8001, 0.2217, 0.8001, 0.2605, 0.7398, 0.2217, 0.7398, 0.2605, 0.8001, 0.2605, 0.8001, 0.2217, 0.7398, 0.2605, 0.8001, 0.2605, 0.7398, 0.2605, 0.8001, 0.2605, 0.7398, 0.2994, 0.7398, 0.2605, 0.8001, 0.2605, 0.8001, 0.2994, 0.7398, 0.2605, 0.7398, 0.2994, 0.8001, 0.2994, 0.8001, 0.2605, 0.7398, 0.2994, 0.8001, 0.2994, 0.7398, 0.2994, 0.8001, 0.2994, 0.7398, 0.3383, 0.7398, 0.2994, 0.8001, 0.2994, 0.8001, 0.3383, 0.7398, 0.2994, 0.7398, 0.3383, 0.8001, 0.3383, 0.8001, 0.2994, 0.7398, 0.3383, 0.8001, 0.3383, 0.7398, 0.3383, 0.8001, 0.3383, 0.7398, 0.3772, 0.7398, 0.3383, 0.8001, 0.3383, 0.8001, 0.3772, 0.7398, 0.3383, 0.7398, 0.3772, 0.8001, 0.3772, 0.8001, 0.3383, 0.7398, 0.3772, 0.8001, 0.3772, 0.7398, 0.3772, 0.8001, 0.3772, 0.7398, 0.4161, 0.7398, 0.3772, 0.8001, 0.3772, 0.8001, 0.4161, 0.7398, 0.3772, 0.7398, 0.4161, 0.8001, 0.4161, 0.8001, 0.3772, 0.7398, 0.4161, 0.8001, 0.4161, 0.7398, 0.4161, 0.8001, 0.4161, 0.7398, 0.455, 0.7398, 0.4161, 0.8001, 0.4161, 0.8001, 0.455, 0.7398, 0.4161, 0.7398, 0.455, 0.8001, 0.455, 0.8001, 0.4161, 0.7398, 0.455, 0.8001, 0.455, 0.7398, 0.455, 0.8001, 0.455, 0.7398, 0.4938, 0.7398, 0.455, 0.8001, 0.455, 0.8001, 0.4938, 0.7398, 0.455, 0.7398, 0.4938, 0.8001, 0.4938, 0.8001, 0.455, 0.7398, 0.4938, 0.8001, 0.4938, 0.7398, 0.4938, 0.8001, 0.4938, 0.7398, 0.5327, 0.7398, 0.4938, 0.8001, 0.4938, 0.8001, 0.5327, 0.7398, 0.4938, 0.7398, 0.5327, 0.8001, 0.5327, 0.8001, 0.4938, 0.7398, 0.5327, 0.8001, 0.5327, 0.7398, 0.5327, 0.8001, 0.5327, 0.7398, 0.5716, 0.7398, 0.5327, 0.8001, 0.5327, 0.8001, 0.5716, 0.7398, 0.5327, 0.7398, 0.5716, 0.8001, 0.5716, 0.8001, 0.5327, 0.7398, 0.5716, 0.8001, 0.5716, 0.7398, 0.5716, 0.8001, 0.5716, 0.7398, 0.6105, 0.7398, 0.5716, 0.8001, 0.5716, 0.8001, 0.6105, 0.7398, 0.5716, 0.7398, 0.6105, 0.8001, 0.6105, 0.8001, 0.5716, 0.7398, 0.6105, 0.8001, 0.6105, 0.7398, 0.6105, 0.8001, 0.6105, 0.7398, 0.6494, 0.7398, 0.6105, 0.8001, 0.6105, 0.8001, 0.6494, 0.7398, 0.6105, 0.7398, 0.6494, 0.8001, 0.6494, 0.8001, 0.6105, 0.7398, 0.6494, 0.8001, 0.6494, 0.7398, 0.6494, 0.8001, 0.6494, 0.7398, 0.6883, 0.7398, 0.6494, 0.8001, 0.6494, 0.8001, 0.6883, 0.7398, 0.6494, 0.7398, 0.6883, 0.8001, 0.6883, 0.8001, 0.6494, 0.7398, 0.6883, 0.8001, 0.6883, 0.7398, 0.6883, 0.8001, 0.6883, 0.7398, 0.7271, 0.7398, 0.6883, 0.8001, 0.6883, 0.8001, 0.7271, 0.7398, 0.6883, 0.7398, 0.7271, 0.8001, 0.7271, 0.8001, 0.6883, 0.7398, 0.7271, 0.8001, 0.7271, 0.7398, 0.7271, 0.8001, 0.7271, 0.7398, 0.766, 0.7398, 0.7271, 0.8001, 0.7271, 0.8001, 0.766, 0.7398, 0.7271, 0.7398, 0.766, 0.8001, 0.766, 0.8001, 0.7271, 0.7398, 0.766, 0.8001, 0.766, 0.7398, 0.766, 0.8001, 0.766, 0.7398, 0.8049, 0.7398, 0.766, 0.8001, 0.766, 0.8001, 0.8049, 0.7398, 0.766, 0.7398, 0.8049, 0.8001, 0.8049, 0.8001, 0.766, 0.7398, 0.8049, 0.8001, 0.8049, 0.7398, 0.8049, 0.8001, 0.8049, 0.7398, 0.8438, 0.7398, 0.8049, 0.8001, 0.8049, 0.8001, 0.8438, 0.7398, 0.8049, 0.7398, 0.8438, 0.8001, 0.8438, 0.8001, 0.8049, 0.7398, 0.8438, 0.8001, 0.8438, 0.7398, 0.8438, 0.8001, 0.8438, 0.7398, 0.8827, 0.7398, 0.8438, 0.8001, 0.8438, 0.8001, 0.8827, 0.7398, 0.8438, 0.7398, 0.8827, 0.8001, 0.8827, 0.8001, 0.8438, 0.7398, 0.8827, 0.8001, 0.8827, 0.7398, 0.8827, 0.8001, 0.8827, 0.7398, 0.9216, 0.7398, 0.8827, 0.8001, 0.8827, 0.8001, 0.9216, 0.7398, 0.8827, 0.7398, 0.9216, 0.8001, 0.9216, 0.8001, 0.8827, 0.7398, 0.9216, 0.8001, 0.9216, 0.7398, 0.9216, 0.8001, 0.9216, 0.7398, 0.9604, 0.7398, 0.9216, 0.8001, 0.9216, 0.8001, 0.9604, 0.7398, 0.9216, 0.7398, 0.9604, 0.8001, 0.9604, 0.8001, 0.9216, 0.7398, 0.9604, 0.8001, 0.9604, 0.7398, 0.9604, 0.8001, 0.9604, 0.7398, 0.9993, 0.7398, 0.9604, 0.8001, 0.9604, 0.8001, 0.9993, 0.7398, 0.9604, 0.7398, 0.9993, 0.8001, 0.9993, 0.8001, 0.9604, 0.7398, 0.9993, 0.8001, 0.9993, 0.7398, 0.9993, 0.8001, 0.9993, 0.77, 0.9993, 0.6144, 0.06785, 0.6766, 0.06785, 0.6144, 0.1076, 0.6144, 0.06785, 0.6766, 0.06785, 0.6766, 0.1076, 0.6144, 0.06785, 0.6144, 0.1076, 0.6766, 0.1076, 0.6766, 0.06785, 0.6144, 0.1076, 0.6766, 0.1076, 0.6144, 0.1076, 0.6766, 0.1076, 0.6144, 0.1473, 0.6144, 0.1076, 0.6766, 0.1076, 0.6766, 0.1473, 0.6144, 0.1076, 0.6144, 0.1473, 0.6766, 0.1473, 0.6766, 0.1076, 0.6144, 0.1473, 0.6766, 0.1473, 0.6144, 0.1473, 0.6766, 0.1473, 0.6144, 0.1871, 0.6144, 0.1473, 0.6766, 0.1473, 0.6766, 0.1871, 0.6144, 0.1473, 0.6144, 0.1871, 0.6766, 0.1871, 0.6766, 0.1473, 0.6144, 0.1871, 0.6766, 0.1871, 0.6144, 0.1871, 0.6766, 0.1871, 0.6144, 0.2268, 0.6144, 0.1871, 0.6766, 0.1871, 0.6766, 0.2268, 0.6144, 0.1871, 0.6144, 0.2268, 0.6766, 0.2268, 0.6766, 0.1871, 0.6144, 0.2268, 0.6766, 0.2268, 0.6144, 0.2268, 0.6766, 0.2268, 0.6144, 0.2666, 0.6144, 0.2268, 0.6766, 0.2268, 0.6766, 0.2666, 0.6144, 0.2268, 0.6144, 0.2666, 0.6766, 0.2666, 0.6766, 0.2268, 0.6144, 0.2666, 0.6766, 0.2666, 0.6144, 0.2666, 0.6766, 0.2666, 0.6144, 0.3063, 0.6144, 0.2666, 0.6766, 0.2666, 0.6766, 0.3063, 0.6144, 0.2666, 0.6144, 0.3063, 0.6766, 0.3063, 0.6766, 0.2666, 0.6144, 0.3063, 0.6766, 0.3063, 0.6144, 0.3063, 0.6766, 0.3063, 0.6144, 0.346, 0.6144, 0.3063, 0.6766, 0.3063, 0.6766, 0.346, 0.6144, 0.3063, 0.6144, 0.346, 0.6766, 0.346, 0.6766, 0.3063, 0.6144, 0.346, 0.6766, 0.346, 0.6144, 0.346, 0.6766, 0.346, 0.6144, 0.3858, 0.6144, 0.346, 0.6766, 0.346, 0.6766, 0.3858, 0.6144, 0.346, 0.6144, 0.3858, 0.6766, 0.3858, 0.6766, 0.346, 0.6144, 0.3858, 0.6766, 0.3858, 0.6144, 0.3858, 0.6766, 0.3858, 0.6144, 0.4255, 0.6144, 0.3858, 0.6766, 0.3858, 0.6766, 0.4255, 0.6144, 0.3858, 0.6144, 0.4255, 0.6766, 0.4255, 0.6766, 0.3858, 0.6144, 0.4255, 0.6766, 0.4255, 0.6144, 0.4255, 0.6766, 0.4255, 0.6144, 0.4653, 0.6144, 0.4255, 0.6766, 0.4255, 0.6766, 0.4653, 0.6144, 0.4255, 0.6144, 0.4653, 0.6766, 0.4653, 0.6766, 0.4255, 0.6144, 0.4653, 0.6766, 0.4653, 0.6144, 0.4653, 0.6766, 0.4653, 0.6144, 0.505, 0.6144, 0.4653, 0.6766, 0.4653, 0.6766, 0.505, 0.6144, 0.4653, 0.6144, 0.505, 0.6766, 0.505, 0.6766, 0.4653, 0.6144, 0.505, 0.6766, 0.505, 0.6144, 0.505, 0.6766, 0.505, 0.6144, 0.5447, 0.6144, 0.505, 0.6766, 0.505, 0.6766, 0.5447, 0.6144, 0.505, 0.6144, 0.5447, 0.6766, 0.5447, 0.6766, 0.505, 0.6144, 0.5447, 0.6766, 0.5447, 0.6144, 0.5447, 0.6766, 0.5447, 0.6144, 0.5845, 0.6144, 0.5447, 0.6766, 0.5447, 0.6766, 0.5845, 0.6144, 0.5447, 0.6144, 0.5845, 0.6766, 0.5845, 0.6766, 0.5447, 0.6144, 0.5845, 0.6766, 0.5845, 0.6144, 0.5845, 0.6766, 0.5845, 0.6144, 0.6242, 0.6144, 0.5845, 0.6766, 0.5845, 0.6766, 0.6242, 0.6144, 0.5845, 0.6144, 0.6242, 0.6766, 0.6242, 0.6766, 0.5845, 0.6144, 0.6242, 0.6766, 0.6242, 0.6144, 0.6242, 0.6766, 0.6242, 0.6144, 0.664, 0.6144, 0.6242, 0.6766, 0.6242, 0.6766, 0.664, 0.6144, 0.6242, 0.6144, 0.664, 0.6766, 0.664, 0.6766, 0.6242, 0.6144, 0.664, 0.6766, 0.664, 0.6144, 0.664, 0.6766, 0.664, 0.6144, 0.7037, 0.6144, 0.664, 0.6766, 0.664, 0.6766, 0.7037, 0.6144, 0.664, 0.6144, 0.7037, 0.6766, 0.7037, 0.6766, 0.664, 0.6144, 0.7037, 0.6766, 0.7037, 0.6144, 0.7037, 0.6766, 0.7037, 0.6144, 0.7435, 0.6144, 0.7037, 0.6766, 0.7037, 0.6766, 0.7435, 0.6144, 0.7037, 0.6144, 0.7435, 0.6766, 0.7435, 0.6766, 0.7037, 0.6144, 0.7435, 0.6766, 0.7435, 0.6144, 0.7435, 0.6766, 0.7435, 0.6144, 0.7832, 0.6144, 0.7435, 0.6766, 0.7435, 0.6766, 0.7832, 0.6144, 0.7435, 0.6144, 0.7832, 0.6766, 0.7832, 0.6766, 0.7435, 0.6144, 0.7832, 0.6766, 0.7832, 0.6144, 0.7832, 0.6766, 0.7832, 0.6144, 0.8229, 0.6144, 0.7832, 0.6766, 0.7832, 0.6766, 0.8229, 0.6144, 0.7832, 0.6144, 0.8229, 0.6766, 0.8229, 0.6766, 0.7832, 0.6144, 0.8229, 0.6766, 0.8229, 0.6144, 0.8229, 0.6766, 0.8229, 0.6144, 0.8552, 0.6144, 0.8229, 0.6766, 0.8229, 0.6766, 0.8552, 0.6144, 0.8229, 0.6144, 0.8552, 0.6766, 0.8552, 0.6766, 0.8229, 0.6144, 0.8552, 0.6766, 0.8552, 0.6144, 0.8552, 0.6766, 0.8552, 0.6144, 0.8875, 0.6144, 0.8552, 0.6766, 0.8552, 0.6766, 0.8875, 0.6144, 0.8552, 0.6144, 0.8875, 0.6766, 0.8875, 0.6766, 0.8552, 0.6144, 0.8875, 0.6766, 0.8875, 0.6144, 0.8875, 0.6766, 0.8875, 0.6144, 0.9198, 0.6144, 0.8875, 0.6766, 0.8875, 0.6766, 0.9198, 0.6144, 0.8875, 0.6144, 0.9198, 0.6766, 0.9198, 0.6766, 0.8875, 0.6144, 0.9198, 0.6766, 0.9198, 0.6144, 0.9198, 0.6766, 0.9198, 0.6144, 0.9521, 0.6144, 0.9198, 0.6766, 0.9198, 0.6766, 0.9521, 0.6144, 0.9198, 0.6144, 0.9521, 0.6766, 0.9521, 0.6766, 0.9198, 0.6144, 0.9521, 0.6766, 0.9521, 0.6144, 0.9521, 0.6766, 0.9521, 0.6144, 0.9843, 0.6144, 0.9521, 0.6766, 0.9521, 0.6766, 0.9843, 0.6144, 0.9521, 0.6144, 0.9843, 0.6766, 0.9843, 0.6766, 0.9521, 0.6144, 0.9843, 0.6766, 0.9843, 0.6144, 0.9843, 0.6766, 0.9843, 0.6473, 0.9843])
me_octopusmesh.materials.append(mat_default_obj_001)
me_octopusmesh.use_remesh_fix_poles = True
me_octopusmesh.use_remesh_preserve_attributes = False
me_octopusmesh.update()

# ---- objects
ob_light = bpy.data.objects.new('Light', light_light)
ob_camera = bpy.data.objects.new('Camera', cam_camera)
ob_octopusmesh = bpy.data.objects.new('OctopusMesh', me_octopusmesh)

# ---- transforms, parenting, visibility, modifiers, constraints
ob_light.location = (4.076, 1.005, 5.904)
ob_light.rotation_euler = (0.6503, 0.05522, 1.866)
ob_light.lock_rotations_4d = False
ob_light.empty_display_type = 'ARROWS'
ob_light.color = (0.0, 0.0, 0.0, 0.0)
ob_light.lineart.crease_threshold = 0.0
ob_camera.location = (7.359, -6.926, 4.958)
ob_camera.rotation_euler = (1.109, 0.0, 0.8149)
ob_camera.lock_rotations_4d = False
ob_camera.empty_display_type = 'ARROWS'
ob_camera.color = (0.0, 0.0, 0.0, 0.0)
ob_camera.display_type = 'WIRE'
ob_camera.lineart.crease_threshold = 0.0
ob_octopusmesh.location = (0.0, 0.0, 0.0)
ob_octopusmesh.rotation_euler = (1.571, -0.0, 0.0)

# ---- collection membership
col_collection.objects.link(ob_light)
col_collection.objects.link(ob_camera)
col_collection.objects.link(ob_octopusmesh)

# ---- scene / render settings (as saved in the file)
scene.camera = ob_camera
scene.frame_start = 1; scene.frame_end = 250; scene.frame_set(1)
scene.render.engine = 'BLENDER_EEVEE_NEXT'
scene.cycles.sampling_pattern = 'TABULATED_SOBOL'
scene.cycles.use_light_tree = False
scene.view_settings.view_transform = 'Filmic'
bpy.context.view_layer.update()
